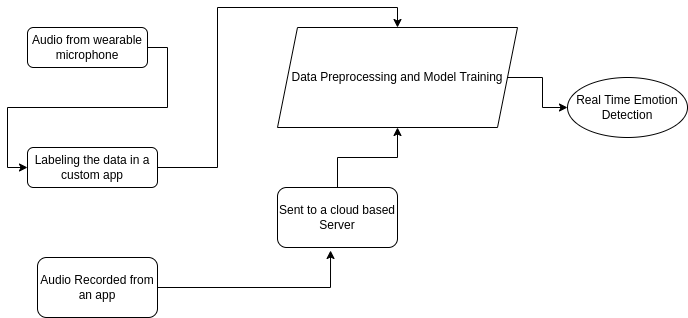

The diagram above was exported from draw.io. Its source (the exported page's mxGraphModel, read from the mxfile embedded in the PNG):
<mxGraphModel dx="1362" dy="771" grid="1" gridSize="10" guides="1" tooltips="1" connect="1" arrows="1" fold="1" page="1" pageScale="1" pageWidth="827" pageHeight="1169" math="0" shadow="0">
  <root>
    <mxCell id="WIyWlLk6GJQsqaUBKTNV-0" />
    <mxCell id="WIyWlLk6GJQsqaUBKTNV-1" parent="WIyWlLk6GJQsqaUBKTNV-0" />
    <mxCell id="NRiR6ETgjxEYF80Ea6Yt-1" style="edgeStyle=orthogonalEdgeStyle;rounded=0;orthogonalLoop=1;jettySize=auto;html=1;exitX=1;exitY=0.5;exitDx=0;exitDy=0;entryX=0;entryY=0.5;entryDx=0;entryDy=0;" edge="1" parent="WIyWlLk6GJQsqaUBKTNV-1" source="WIyWlLk6GJQsqaUBKTNV-3" target="NRiR6ETgjxEYF80Ea6Yt-0">
      <mxGeometry relative="1" as="geometry" />
    </mxCell>
    <mxCell id="WIyWlLk6GJQsqaUBKTNV-3" value="Audio from wearable microphone" style="rounded=1;whiteSpace=wrap;html=1;fontSize=12;glass=0;strokeWidth=1;shadow=0;" parent="WIyWlLk6GJQsqaUBKTNV-1" vertex="1">
      <mxGeometry x="40" y="70" width="120" height="40" as="geometry" />
    </mxCell>
    <mxCell id="NRiR6ETgjxEYF80Ea6Yt-12" style="edgeStyle=orthogonalEdgeStyle;rounded=0;orthogonalLoop=1;jettySize=auto;html=1;entryX=0.5;entryY=0;entryDx=0;entryDy=0;" edge="1" parent="WIyWlLk6GJQsqaUBKTNV-1" source="NRiR6ETgjxEYF80Ea6Yt-0" target="NRiR6ETgjxEYF80Ea6Yt-4">
      <mxGeometry relative="1" as="geometry" />
    </mxCell>
    <mxCell id="NRiR6ETgjxEYF80Ea6Yt-0" value="Labeling the data in a custom app" style="rounded=1;whiteSpace=wrap;html=1;fontSize=12;glass=0;strokeWidth=1;shadow=0;" vertex="1" parent="WIyWlLk6GJQsqaUBKTNV-1">
      <mxGeometry x="40" y="190" width="130" height="40" as="geometry" />
    </mxCell>
    <mxCell id="NRiR6ETgjxEYF80Ea6Yt-11" value="" style="edgeStyle=orthogonalEdgeStyle;rounded=0;orthogonalLoop=1;jettySize=auto;html=1;" edge="1" parent="WIyWlLk6GJQsqaUBKTNV-1" source="NRiR6ETgjxEYF80Ea6Yt-4" target="NRiR6ETgjxEYF80Ea6Yt-10">
      <mxGeometry relative="1" as="geometry" />
    </mxCell>
    <mxCell id="NRiR6ETgjxEYF80Ea6Yt-4" value="Data Preprocessing and Model Training" style="shape=parallelogram;perimeter=parallelogramPerimeter;whiteSpace=wrap;html=1;fixedSize=1;" vertex="1" parent="WIyWlLk6GJQsqaUBKTNV-1">
      <mxGeometry x="290" y="70" width="240" height="100" as="geometry" />
    </mxCell>
    <mxCell id="NRiR6ETgjxEYF80Ea6Yt-9" style="edgeStyle=orthogonalEdgeStyle;rounded=0;orthogonalLoop=1;jettySize=auto;html=1;entryX=0.442;entryY=1.05;entryDx=0;entryDy=0;entryPerimeter=0;" edge="1" parent="WIyWlLk6GJQsqaUBKTNV-1" source="NRiR6ETgjxEYF80Ea6Yt-6" target="NRiR6ETgjxEYF80Ea6Yt-7">
      <mxGeometry relative="1" as="geometry">
        <mxPoint x="340" y="300" as="targetPoint" />
      </mxGeometry>
    </mxCell>
    <mxCell id="NRiR6ETgjxEYF80Ea6Yt-6" value="Audio Recorded from an app" style="rounded=1;whiteSpace=wrap;html=1;" vertex="1" parent="WIyWlLk6GJQsqaUBKTNV-1">
      <mxGeometry x="50" y="300" width="120" height="60" as="geometry" />
    </mxCell>
    <mxCell id="NRiR6ETgjxEYF80Ea6Yt-8" style="edgeStyle=orthogonalEdgeStyle;rounded=0;orthogonalLoop=1;jettySize=auto;html=1;entryX=0.5;entryY=1;entryDx=0;entryDy=0;" edge="1" parent="WIyWlLk6GJQsqaUBKTNV-1" source="NRiR6ETgjxEYF80Ea6Yt-7" target="NRiR6ETgjxEYF80Ea6Yt-4">
      <mxGeometry relative="1" as="geometry" />
    </mxCell>
    <mxCell id="NRiR6ETgjxEYF80Ea6Yt-7" value="Sent to a cloud based Server" style="rounded=1;whiteSpace=wrap;html=1;" vertex="1" parent="WIyWlLk6GJQsqaUBKTNV-1">
      <mxGeometry x="290" y="230" width="120" height="60" as="geometry" />
    </mxCell>
    <mxCell id="NRiR6ETgjxEYF80Ea6Yt-10" value="Real Time Emotion Detection" style="ellipse;whiteSpace=wrap;html=1;" vertex="1" parent="WIyWlLk6GJQsqaUBKTNV-1">
      <mxGeometry x="580" y="120" width="120" height="60" as="geometry" />
    </mxCell>
  </root>
</mxGraphModel>